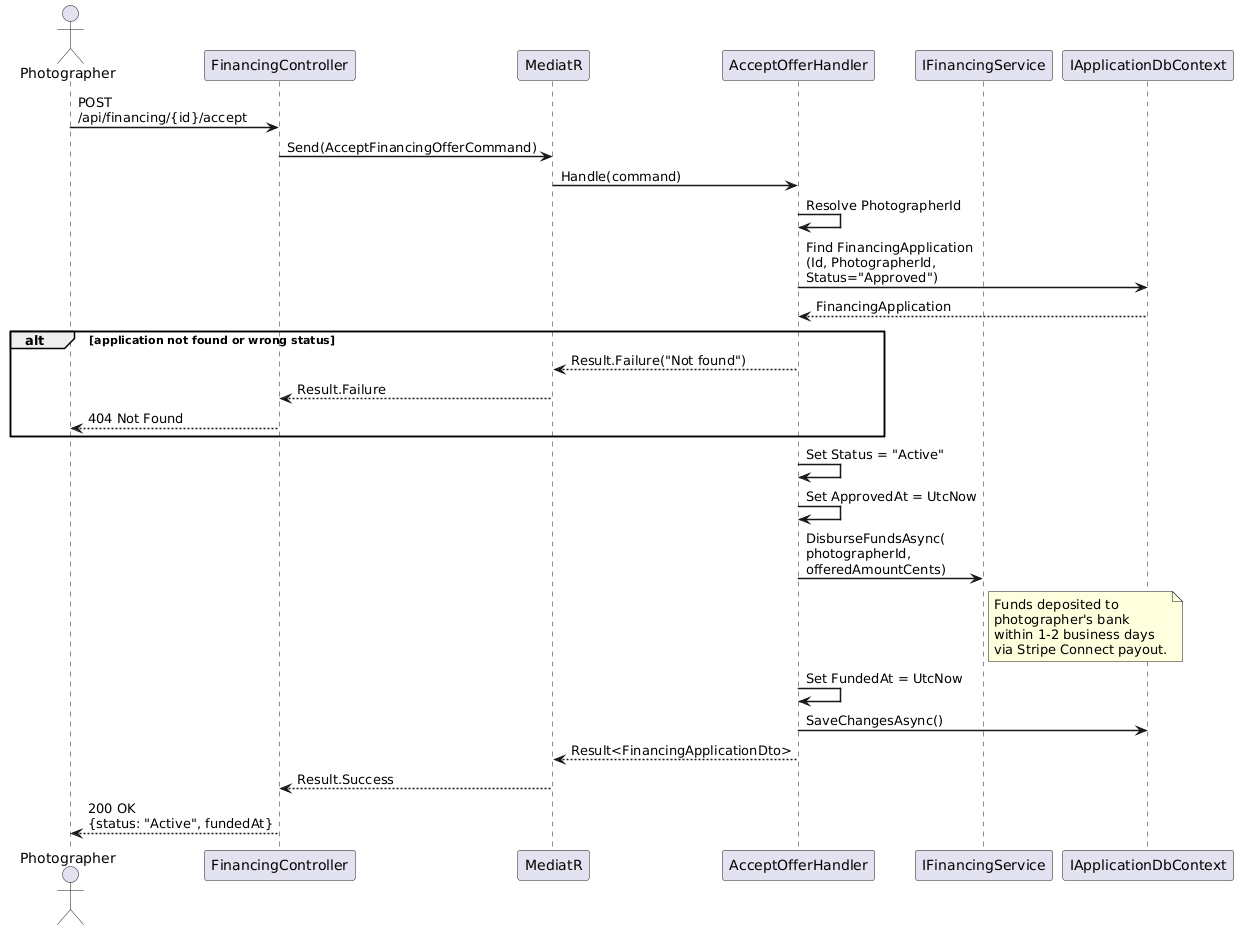

The diagram above was rendered by PlantUML. Its source (embedded in the PNG):
@startuml
skinparam sequenceArrowThickness 1.5
skinparam maxMessageSize 200

actor Photographer
participant "FinancingController" as API
participant "MediatR" as M
participant "AcceptOfferHandler" as Handler
participant "IFinancingService" as FS
participant "IApplicationDbContext" as DB

Photographer -> API : POST /api/financing/{id}/accept
API -> M : Send(AcceptFinancingOfferCommand)
M -> Handler : Handle(command)

Handler -> Handler : Resolve PhotographerId

Handler -> DB : Find FinancingApplication\n(Id, PhotographerId, Status="Approved")
DB --> Handler : FinancingApplication

alt application not found or wrong status
  Handler --> M : Result.Failure("Not found")
  M --> API : Result.Failure
  API --> Photographer : 404 Not Found
end

Handler -> Handler : Set Status = "Active"
Handler -> Handler : Set ApprovedAt = UtcNow

Handler -> FS : DisburseFundsAsync(\nphotographerId, offeredAmountCents)

note right of FS
  Funds deposited to
  photographer's bank
  within 1-2 business days
  via Stripe Connect payout.
end note

Handler -> Handler : Set FundedAt = UtcNow
Handler -> DB : SaveChangesAsync()

Handler --> M : Result<FinancingApplicationDto>
M --> API : Result.Success
API --> Photographer : 200 OK\n{status: "Active", fundedAt}

@enduml